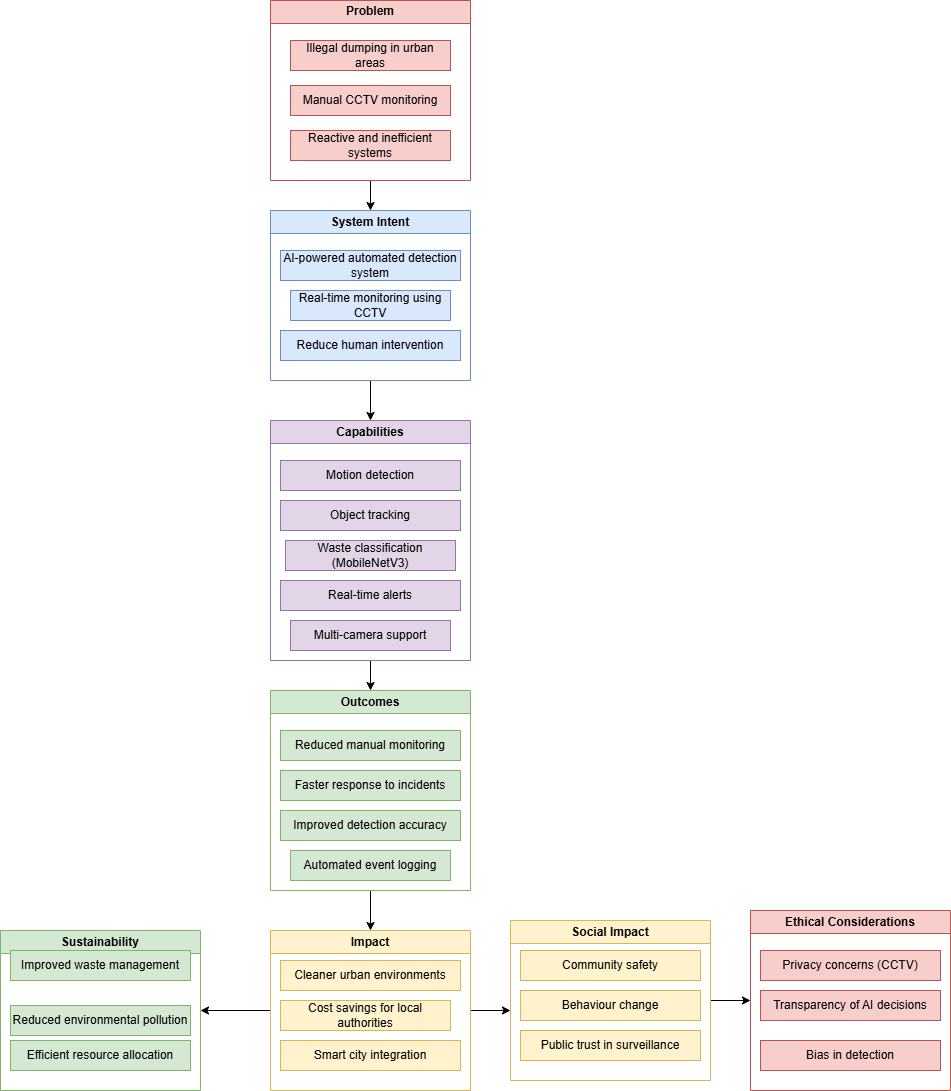

The diagram above was exported from draw.io. Its source (the exported page's mxGraphModel, read from the mxfile embedded in the PNG):
<mxGraphModel dx="1717" dy="937" grid="1" gridSize="10" guides="1" tooltips="1" connect="1" arrows="1" fold="1" page="1" pageScale="1" pageWidth="850" pageHeight="1100" math="0" shadow="0">
  <root>
    <mxCell id="0" />
    <mxCell id="1" parent="0" />
    <mxCell id="g4ZBfUBKGWqE9EiscNzQ-7" edge="1" parent="1" source="g4ZBfUBKGWqE9EiscNzQ-2" style="edgeStyle=orthogonalEdgeStyle;rounded=0;orthogonalLoop=1;jettySize=auto;html=1;exitX=0.5;exitY=1;exitDx=0;exitDy=0;entryX=0.5;entryY=0;entryDx=0;entryDy=0;" target="g4ZBfUBKGWqE9EiscNzQ-6">
      <mxGeometry relative="1" as="geometry" />
    </mxCell>
    <mxCell id="g4ZBfUBKGWqE9EiscNzQ-2" parent="1" style="swimlane;whiteSpace=wrap;html=1;fillColor=#f8cecc;strokeColor=#b85450;" value="Problem" vertex="1">
      <mxGeometry height="180" width="200" x="310" y="70" as="geometry" />
    </mxCell>
    <mxCell id="g4ZBfUBKGWqE9EiscNzQ-3" parent="g4ZBfUBKGWqE9EiscNzQ-2" style="text;html=1;whiteSpace=wrap;strokeColor=#b85450;fillColor=#f8cecc;align=center;verticalAlign=middle;rounded=0;" value="Illegal dumping in urban areas" vertex="1">
      <mxGeometry height="30" width="160" x="20" y="40" as="geometry" />
    </mxCell>
    <mxCell id="g4ZBfUBKGWqE9EiscNzQ-4" parent="g4ZBfUBKGWqE9EiscNzQ-2" style="text;html=1;whiteSpace=wrap;strokeColor=#b85450;fillColor=#f8cecc;align=center;verticalAlign=middle;rounded=0;" value="Manual CCTV monitoring" vertex="1">
      <mxGeometry height="30" width="160" x="20" y="85" as="geometry" />
    </mxCell>
    <mxCell id="g4ZBfUBKGWqE9EiscNzQ-5" parent="g4ZBfUBKGWqE9EiscNzQ-2" style="text;html=1;whiteSpace=wrap;strokeColor=#b85450;fillColor=#f8cecc;align=center;verticalAlign=middle;rounded=0;" value="Reactive and inefficient systems" vertex="1">
      <mxGeometry height="30" width="160" x="20" y="130" as="geometry" />
    </mxCell>
    <mxCell id="g4ZBfUBKGWqE9EiscNzQ-18" edge="1" parent="1" source="g4ZBfUBKGWqE9EiscNzQ-6" style="edgeStyle=orthogonalEdgeStyle;rounded=0;orthogonalLoop=1;jettySize=auto;html=1;exitX=0.5;exitY=1;exitDx=0;exitDy=0;entryX=0.5;entryY=0;entryDx=0;entryDy=0;" target="g4ZBfUBKGWqE9EiscNzQ-11">
      <mxGeometry relative="1" as="geometry" />
    </mxCell>
    <mxCell id="g4ZBfUBKGWqE9EiscNzQ-6" parent="1" style="swimlane;whiteSpace=wrap;html=1;fillColor=#dae8fc;strokeColor=#6c8ebf;" value="System Intent" vertex="1">
      <mxGeometry height="170" width="200" x="310" y="280" as="geometry" />
    </mxCell>
    <mxCell id="g4ZBfUBKGWqE9EiscNzQ-10" parent="g4ZBfUBKGWqE9EiscNzQ-6" style="text;html=1;whiteSpace=wrap;strokeColor=#6c8ebf;fillColor=#dae8fc;align=center;verticalAlign=middle;rounded=0;" value="Reduce human intervention" vertex="1">
      <mxGeometry height="30" width="180" x="10" y="120" as="geometry" />
    </mxCell>
    <mxCell id="g4ZBfUBKGWqE9EiscNzQ-8" parent="g4ZBfUBKGWqE9EiscNzQ-6" style="text;html=1;whiteSpace=wrap;strokeColor=#6c8ebf;fillColor=#dae8fc;align=center;verticalAlign=middle;rounded=0;" value="AI-powered automated detection system" vertex="1">
      <mxGeometry height="30" width="180" x="10" y="40" as="geometry" />
    </mxCell>
    <mxCell id="g4ZBfUBKGWqE9EiscNzQ-9" parent="g4ZBfUBKGWqE9EiscNzQ-6" style="text;html=1;whiteSpace=wrap;strokeColor=#6c8ebf;fillColor=#dae8fc;align=center;verticalAlign=middle;rounded=0;" value="Real-time monitoring using CCTV" vertex="1">
      <mxGeometry height="30" width="160" x="20" y="80" as="geometry" />
    </mxCell>
    <mxCell id="g4ZBfUBKGWqE9EiscNzQ-20" edge="1" parent="1" source="g4ZBfUBKGWqE9EiscNzQ-11" style="edgeStyle=orthogonalEdgeStyle;rounded=0;orthogonalLoop=1;jettySize=auto;html=1;exitX=0.5;exitY=1;exitDx=0;exitDy=0;entryX=0.5;entryY=0;entryDx=0;entryDy=0;" target="g4ZBfUBKGWqE9EiscNzQ-19">
      <mxGeometry relative="1" as="geometry" />
    </mxCell>
    <mxCell id="g4ZBfUBKGWqE9EiscNzQ-11" parent="1" style="swimlane;whiteSpace=wrap;html=1;fillColor=#e1d5e7;strokeColor=#9673a6;" value="Capabilities" vertex="1">
      <mxGeometry height="240" width="200" x="310" y="490" as="geometry" />
    </mxCell>
    <mxCell id="g4ZBfUBKGWqE9EiscNzQ-13" parent="g4ZBfUBKGWqE9EiscNzQ-11" style="text;html=1;whiteSpace=wrap;strokeColor=#9673a6;fillColor=#e1d5e7;align=center;verticalAlign=middle;rounded=0;" value="Motion detection" vertex="1">
      <mxGeometry height="30" width="180" x="10" y="40" as="geometry" />
    </mxCell>
    <mxCell id="g4ZBfUBKGWqE9EiscNzQ-14" parent="g4ZBfUBKGWqE9EiscNzQ-11" style="text;html=1;whiteSpace=wrap;strokeColor=#9673a6;fillColor=#e1d5e7;align=center;verticalAlign=middle;rounded=0;" value="Object tracking" vertex="1">
      <mxGeometry height="30" width="180" x="10" y="80" as="geometry" />
    </mxCell>
    <mxCell id="g4ZBfUBKGWqE9EiscNzQ-16" parent="g4ZBfUBKGWqE9EiscNzQ-11" style="text;html=1;whiteSpace=wrap;strokeColor=#9673a6;fillColor=#e1d5e7;align=center;verticalAlign=middle;rounded=0;" value="Real-time alerts" vertex="1">
      <mxGeometry height="30" width="180" x="10" y="160" as="geometry" />
    </mxCell>
    <mxCell id="g4ZBfUBKGWqE9EiscNzQ-17" parent="g4ZBfUBKGWqE9EiscNzQ-11" style="text;html=1;whiteSpace=wrap;strokeColor=#9673a6;fillColor=#e1d5e7;align=center;verticalAlign=middle;rounded=0;" value="Multi-camera support" vertex="1">
      <mxGeometry height="30" width="160" x="20" y="200" as="geometry" />
    </mxCell>
    <mxCell id="g4ZBfUBKGWqE9EiscNzQ-15" parent="g4ZBfUBKGWqE9EiscNzQ-11" style="text;html=1;whiteSpace=wrap;strokeColor=#9673a6;fillColor=#e1d5e7;align=center;verticalAlign=middle;rounded=0;" value="Waste classification (MobileNetV3)" vertex="1">
      <mxGeometry height="30" width="170" x="15" y="120" as="geometry" />
    </mxCell>
    <mxCell id="g4ZBfUBKGWqE9EiscNzQ-28" edge="1" parent="1" source="g4ZBfUBKGWqE9EiscNzQ-19" style="edgeStyle=orthogonalEdgeStyle;rounded=0;orthogonalLoop=1;jettySize=auto;html=1;exitX=0.5;exitY=1;exitDx=0;exitDy=0;entryX=0.5;entryY=0;entryDx=0;entryDy=0;" target="g4ZBfUBKGWqE9EiscNzQ-27">
      <mxGeometry relative="1" as="geometry" />
    </mxCell>
    <mxCell id="g4ZBfUBKGWqE9EiscNzQ-19" parent="1" style="swimlane;whiteSpace=wrap;html=1;startSize=23;fillColor=#d5e8d4;strokeColor=#82b366;" value="Outcomes" vertex="1">
      <mxGeometry height="200" width="200" x="310" y="760" as="geometry" />
    </mxCell>
    <mxCell id="g4ZBfUBKGWqE9EiscNzQ-21" parent="g4ZBfUBKGWqE9EiscNzQ-19" style="text;html=1;whiteSpace=wrap;strokeColor=#82b366;fillColor=#d5e8d4;align=center;verticalAlign=middle;rounded=0;" value="Reduced manual monitoring" vertex="1">
      <mxGeometry height="30" width="180" x="10" y="40" as="geometry" />
    </mxCell>
    <mxCell id="g4ZBfUBKGWqE9EiscNzQ-22" parent="g4ZBfUBKGWqE9EiscNzQ-19" style="text;html=1;whiteSpace=wrap;strokeColor=#82b366;fillColor=#d5e8d4;align=center;verticalAlign=middle;rounded=0;" value="Faster response to incidents" vertex="1">
      <mxGeometry height="30" width="180" x="10" y="80" as="geometry" />
    </mxCell>
    <mxCell id="g4ZBfUBKGWqE9EiscNzQ-23" parent="1" style="text;html=1;whiteSpace=wrap;strokeColor=#82b366;fillColor=#d5e8d4;align=center;verticalAlign=middle;rounded=0;" value="Improved detection accuracy" vertex="1">
      <mxGeometry height="30" width="180" x="320" y="880" as="geometry" />
    </mxCell>
    <mxCell id="g4ZBfUBKGWqE9EiscNzQ-24" parent="1" style="text;html=1;whiteSpace=wrap;strokeColor=#82b366;fillColor=#d5e8d4;align=center;verticalAlign=middle;rounded=0;" value="Automated event logging" vertex="1">
      <mxGeometry height="30" width="160" x="330" y="920" as="geometry" />
    </mxCell>
    <mxCell id="g4ZBfUBKGWqE9EiscNzQ-33" edge="1" parent="1" source="g4ZBfUBKGWqE9EiscNzQ-27" style="edgeStyle=orthogonalEdgeStyle;rounded=0;orthogonalLoop=1;jettySize=auto;html=1;exitX=0;exitY=0.5;exitDx=0;exitDy=0;entryX=1;entryY=0.5;entryDx=0;entryDy=0;" target="g4ZBfUBKGWqE9EiscNzQ-32">
      <mxGeometry relative="1" as="geometry" />
    </mxCell>
    <mxCell id="g4ZBfUBKGWqE9EiscNzQ-38" edge="1" parent="1" source="g4ZBfUBKGWqE9EiscNzQ-27" style="edgeStyle=orthogonalEdgeStyle;rounded=0;orthogonalLoop=1;jettySize=auto;html=1;exitX=1;exitY=0.5;exitDx=0;exitDy=0;">
      <mxGeometry relative="1" as="geometry">
        <mxPoint x="550" y="1080" as="targetPoint" />
      </mxGeometry>
    </mxCell>
    <mxCell id="g4ZBfUBKGWqE9EiscNzQ-27" parent="1" style="swimlane;whiteSpace=wrap;html=1;startSize=23;fillColor=#fff2cc;strokeColor=#d6b656;" value="Impact" vertex="1">
      <mxGeometry height="160" width="200" x="310" y="1000" as="geometry" />
    </mxCell>
    <mxCell id="g4ZBfUBKGWqE9EiscNzQ-30" parent="g4ZBfUBKGWqE9EiscNzQ-27" style="text;html=1;whiteSpace=wrap;strokeColor=#d6b656;fillColor=#fff2cc;align=center;verticalAlign=middle;rounded=0;" value="Cost savings for local authorities" vertex="1">
      <mxGeometry height="30" width="170" x="10" y="70" as="geometry" />
    </mxCell>
    <mxCell id="g4ZBfUBKGWqE9EiscNzQ-29" parent="1" style="text;html=1;whiteSpace=wrap;strokeColor=#d6b656;fillColor=#fff2cc;align=center;verticalAlign=middle;rounded=0;" value="Cleaner urban environments" vertex="1">
      <mxGeometry height="30" width="180" x="320" y="1030" as="geometry" />
    </mxCell>
    <mxCell id="g4ZBfUBKGWqE9EiscNzQ-31" parent="1" style="text;html=1;whiteSpace=wrap;strokeColor=#d6b656;fillColor=#fff2cc;align=center;verticalAlign=middle;rounded=0;" value="Smart city integration" vertex="1">
      <mxGeometry height="30" width="180" x="320" y="1110" as="geometry" />
    </mxCell>
    <mxCell id="g4ZBfUBKGWqE9EiscNzQ-32" parent="1" style="swimlane;whiteSpace=wrap;html=1;fillColor=#d5e8d4;strokeColor=#82b366;" value="Sustainability" vertex="1">
      <mxGeometry height="160" width="200" x="40" y="1000" as="geometry" />
    </mxCell>
    <mxCell id="g4ZBfUBKGWqE9EiscNzQ-35" parent="g4ZBfUBKGWqE9EiscNzQ-32" style="text;html=1;whiteSpace=wrap;strokeColor=#82b366;fillColor=#d5e8d4;align=center;verticalAlign=middle;rounded=0;" value="Reduced environmental pollution" vertex="1">
      <mxGeometry height="30" width="180" x="10" y="75" as="geometry" />
    </mxCell>
    <mxCell id="g4ZBfUBKGWqE9EiscNzQ-34" parent="1" style="text;html=1;whiteSpace=wrap;strokeColor=#82b366;fillColor=#d5e8d4;align=center;verticalAlign=middle;rounded=0;" value="Improved waste management" vertex="1">
      <mxGeometry height="30" width="180" x="50" y="1020" as="geometry" />
    </mxCell>
    <mxCell id="g4ZBfUBKGWqE9EiscNzQ-36" parent="1" style="text;html=1;whiteSpace=wrap;strokeColor=#82b366;fillColor=#d5e8d4;align=center;verticalAlign=middle;rounded=0;" value="Efficient resource allocation" vertex="1">
      <mxGeometry height="30" width="180" x="50" y="1110" as="geometry" />
    </mxCell>
    <mxCell id="g4ZBfUBKGWqE9EiscNzQ-45" edge="1" parent="1" source="g4ZBfUBKGWqE9EiscNzQ-37" style="edgeStyle=orthogonalEdgeStyle;rounded=0;orthogonalLoop=1;jettySize=auto;html=1;exitX=1;exitY=0.5;exitDx=0;exitDy=0;">
      <mxGeometry relative="1" as="geometry">
        <mxPoint x="790" y="1070" as="targetPoint" />
      </mxGeometry>
    </mxCell>
    <mxCell id="g4ZBfUBKGWqE9EiscNzQ-37" parent="1" style="swimlane;whiteSpace=wrap;html=1;fillColor=#fff2cc;strokeColor=#d6b656;" value="Social Impact" vertex="1">
      <mxGeometry height="160" width="200" x="550" y="990" as="geometry" />
    </mxCell>
    <mxCell id="g4ZBfUBKGWqE9EiscNzQ-40" parent="g4ZBfUBKGWqE9EiscNzQ-37" style="text;html=1;whiteSpace=wrap;strokeColor=#d6b656;fillColor=#fff2cc;align=center;verticalAlign=middle;rounded=0;" value="Behaviour change" vertex="1">
      <mxGeometry height="30" width="180" x="10" y="70" as="geometry" />
    </mxCell>
    <mxCell id="g4ZBfUBKGWqE9EiscNzQ-39" parent="1" style="text;html=1;whiteSpace=wrap;strokeColor=#d6b656;fillColor=#fff2cc;align=center;verticalAlign=middle;rounded=0;" value="Community safety" vertex="1">
      <mxGeometry height="30" width="180" x="560" y="1020" as="geometry" />
    </mxCell>
    <mxCell id="g4ZBfUBKGWqE9EiscNzQ-41" parent="1" style="text;html=1;whiteSpace=wrap;strokeColor=#d6b656;fillColor=#fff2cc;align=center;verticalAlign=middle;rounded=0;" value="Public trust in surveillance" vertex="1">
      <mxGeometry height="30" width="180" x="560" y="1100" as="geometry" />
    </mxCell>
    <mxCell id="g4ZBfUBKGWqE9EiscNzQ-42" parent="1" style="swimlane;whiteSpace=wrap;html=1;fillColor=#f8cecc;strokeColor=#b85450;" value="Ethical Considerations" vertex="1">
      <mxGeometry height="180" width="200" x="790" y="980" as="geometry" />
    </mxCell>
    <mxCell id="g4ZBfUBKGWqE9EiscNzQ-46" parent="g4ZBfUBKGWqE9EiscNzQ-42" style="text;html=1;whiteSpace=wrap;strokeColor=#b85450;fillColor=#f8cecc;align=center;verticalAlign=middle;rounded=0;" value="Privacy concerns (CCTV)" vertex="1">
      <mxGeometry height="30" width="180" x="10" y="40" as="geometry" />
    </mxCell>
    <mxCell id="g4ZBfUBKGWqE9EiscNzQ-47" parent="1" style="text;html=1;whiteSpace=wrap;strokeColor=#b85450;fillColor=#f8cecc;align=center;verticalAlign=middle;rounded=0;" value="Transparency of AI decisions" vertex="1">
      <mxGeometry height="30" width="180" x="800" y="1060" as="geometry" />
    </mxCell>
    <mxCell id="g4ZBfUBKGWqE9EiscNzQ-48" parent="1" style="text;html=1;whiteSpace=wrap;strokeColor=#b85450;fillColor=#f8cecc;align=center;verticalAlign=middle;rounded=0;" value="Bias in detection" vertex="1">
      <mxGeometry height="30" width="180" x="800" y="1110" as="geometry" />
    </mxCell>
  </root>
</mxGraphModel>